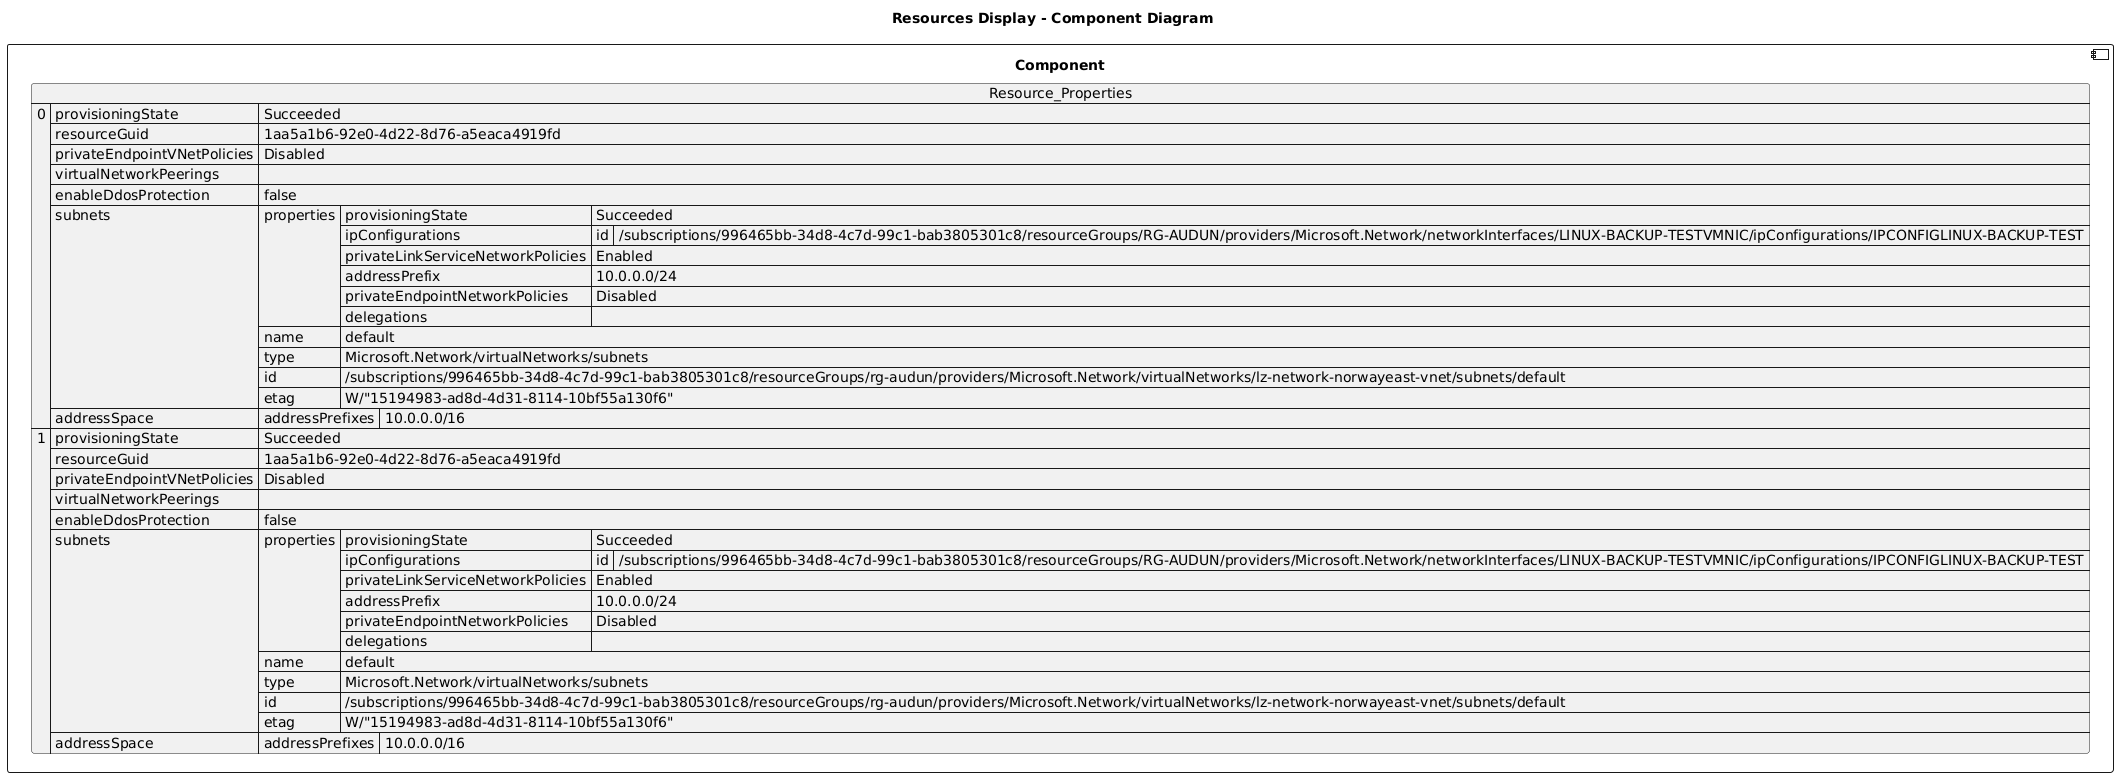

The diagram above was rendered by PlantUML. Its source (embedded in the PNG):
@startuml

title Resources Display - Component Diagram

component Component {

json  Resource_Properties {
  "0": {
    "provisioningState": "Succeeded",
    "resourceGuid": "1aa5a1b6-92e0-4d22-8d76-a5eaca4919fd",
    "privateEndpointVNetPolicies": "Disabled",
    "virtualNetworkPeerings": [],
    "enableDdosProtection": false,
    "subnets": [
      {
        "properties": {
          "provisioningState": "Succeeded",
          "ipConfigurations": [
            {
              "id": "/subscriptions/996465bb-34d8-4c7d-99c1-bab3805301c8/resourceGroups/RG-AUDUN/providers/Microsoft.Network/networkInterfaces/LINUX-BACKUP-TESTVMNIC/ipConfigurations/IPCONFIGLINUX-BACKUP-TEST"
            }
          ],
          "privateLinkServiceNetworkPolicies": "Enabled",
          "addressPrefix": "10.0.0.0/24",
          "privateEndpointNetworkPolicies": "Disabled",
          "delegations": []
        },
        "name": "default",
        "type": "Microsoft.Network/virtualNetworks/subnets",
        "id": "/subscriptions/996465bb-34d8-4c7d-99c1-bab3805301c8/resourceGroups/rg-audun/providers/Microsoft.Network/virtualNetworks/lz-network-norwayeast-vnet/subnets/default",
        "etag": "W/\"15194983-ad8d-4d31-8114-10bf55a130f6\""
      }
    ],
    "addressSpace": {
      "addressPrefixes": [
        "10.0.0.0/16"
      ]
    }
  },
  "1": {
    "provisioningState": "Succeeded",
    "resourceGuid": "1aa5a1b6-92e0-4d22-8d76-a5eaca4919fd",
    "privateEndpointVNetPolicies": "Disabled",
    "virtualNetworkPeerings": [],
    "enableDdosProtection": false,
    "subnets": [
      {
        "properties": {
          "provisioningState": "Succeeded",
          "ipConfigurations": [
            {
              "id": "/subscriptions/996465bb-34d8-4c7d-99c1-bab3805301c8/resourceGroups/RG-AUDUN/providers/Microsoft.Network/networkInterfaces/LINUX-BACKUP-TESTVMNIC/ipConfigurations/IPCONFIGLINUX-BACKUP-TEST"
            }
          ],
          "privateLinkServiceNetworkPolicies": "Enabled",
          "addressPrefix": "10.0.0.0/24",
          "privateEndpointNetworkPolicies": "Disabled",
          "delegations": []
        },
        "name": "default",
        "type": "Microsoft.Network/virtualNetworks/subnets",
        "id": "/subscriptions/996465bb-34d8-4c7d-99c1-bab3805301c8/resourceGroups/rg-audun/providers/Microsoft.Network/virtualNetworks/lz-network-norwayeast-vnet/subnets/default",
        "etag": "W/\"15194983-ad8d-4d31-8114-10bf55a130f6\""
      }
    ],
    "addressSpace": {
      "addressPrefixes": [
        "10.0.0.0/16"
      ]
    }
  }
}
}
@enduml